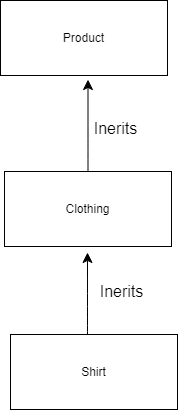

The diagram above was exported from draw.io. Its source (the exported page's mxGraphModel, read from the mxfile embedded in the PNG):
<mxGraphModel dx="1551" dy="808" grid="0" gridSize="10" guides="1" tooltips="1" connect="1" arrows="1" fold="1" page="0" pageScale="1" pageWidth="827" pageHeight="1169" math="0" shadow="0">
  <root>
    <mxCell id="0" />
    <mxCell id="1" parent="0" />
    <mxCell id="EriN2_ppTSRvJkQla7gE-1" value="Product" style="rounded=0;whiteSpace=wrap;html=1;" parent="1" vertex="1">
      <mxGeometry x="139" y="170" width="167" height="75" as="geometry" />
    </mxCell>
    <mxCell id="EriN2_ppTSRvJkQla7gE-4" style="edgeStyle=none;curved=1;rounded=0;orthogonalLoop=1;jettySize=auto;html=1;fontSize=12;startSize=8;endSize=8;" parent="1" source="EriN2_ppTSRvJkQla7gE-2" edge="1">
      <mxGeometry relative="1" as="geometry">
        <mxPoint x="226.5" y="249.015625" as="targetPoint" />
      </mxGeometry>
    </mxCell>
    <mxCell id="EriN2_ppTSRvJkQla7gE-2" value="Clothing" style="rounded=0;whiteSpace=wrap;html=1;" parent="1" vertex="1">
      <mxGeometry x="143" y="341" width="167" height="75" as="geometry" />
    </mxCell>
    <mxCell id="EriN2_ppTSRvJkQla7gE-5" style="edgeStyle=none;curved=1;rounded=0;orthogonalLoop=1;jettySize=auto;html=1;fontSize=12;startSize=8;endSize=8;exitX=0.461;exitY=0.02;exitDx=0;exitDy=0;exitPerimeter=0;" parent="1" source="EriN2_ppTSRvJkQla7gE-3" edge="1">
      <mxGeometry relative="1" as="geometry">
        <mxPoint x="226" y="422" as="targetPoint" />
      </mxGeometry>
    </mxCell>
    <mxCell id="EriN2_ppTSRvJkQla7gE-3" value="Shirt" style="rounded=0;whiteSpace=wrap;html=1;" parent="1" vertex="1">
      <mxGeometry x="149" y="504" width="167" height="75" as="geometry" />
    </mxCell>
    <mxCell id="EriN2_ppTSRvJkQla7gE-6" value="Inerits" style="text;html=1;align=center;verticalAlign=middle;resizable=0;points=[];autosize=1;strokeColor=none;fillColor=none;fontSize=16;" parent="1" vertex="1">
      <mxGeometry x="223" y="282" width="62" height="31" as="geometry" />
    </mxCell>
    <mxCell id="EriN2_ppTSRvJkQla7gE-7" value="Inerits" style="text;html=1;align=center;verticalAlign=middle;resizable=0;points=[];autosize=1;strokeColor=none;fillColor=none;fontSize=16;" parent="1" vertex="1">
      <mxGeometry x="229" y="445" width="62" height="31" as="geometry" />
    </mxCell>
  </root>
</mxGraphModel>